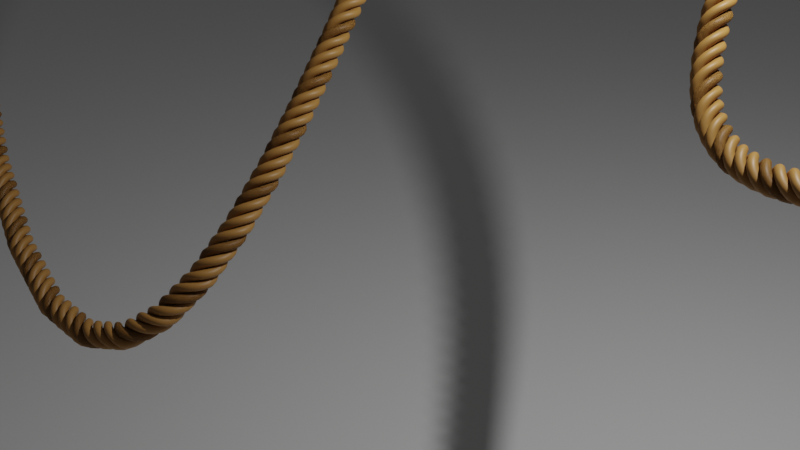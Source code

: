 # Source: rope.blend  (saved by Blender 2.83.19; exported with 4.5.12 LTS)
import bpy
from mathutils import Matrix  # noqa: F401  (used for matrix-valued properties, if any)

bpy.ops.wm.read_factory_settings(use_empty=True)
scene = bpy.context.scene
scene.name = 'Scene'

# ---- collections
col_collection = bpy.data.collections.new('Collection'); scene.collection.children.link(col_collection)

# ---- materials (node trees are filled in below, after node groups)
mat_material_001 = bpy.data.materials.new('Material.001')
mat_material_001.use_transparent_shadow = False

# ---- material node trees
mat_material_001.use_nodes = True; mat_material_001.node_tree.nodes.clear()
_N = mat_material_001.node_tree.nodes; _L = mat_material_001.node_tree.links
n0 = _N.new('ShaderNodeBsdfPrincipled'); n0.name = 'Principled BSDF'; n0.location = (10, 300)
n0.distribution = 'GGX'
n0.subsurface_method = 'BURLEY'
n0.inputs[0].default_value = (0.3672, 0.1803, 0.04257, 1.0)
n0.inputs[3].default_value = 1.45
n0.inputs[27].default_value = (0.0, 0.0, 0.0, 1.0)
n0.inputs[28].default_value = 1.0
n1 = _N.new('ShaderNodeOutputMaterial'); n1.name = 'Material Output'; n1.location = (300, 300)
_L.new(n0.outputs[0], n1.inputs[0])
n1.is_active_output = True

# ---- world
world_world = bpy.data.worlds.new('World'); scene.world = world_world
world_world.use_nodes = True; world_world.node_tree.nodes.clear()
_N = world_world.node_tree.nodes; _L = world_world.node_tree.links
n0 = _N.new('ShaderNodeOutputWorld'); n0.name = 'World Output'; n0.location = (300, 300)
n1 = _N.new('ShaderNodeBackground'); n1.name = 'Background'; n1.location = (10, 300)
n1.inputs[0].default_value = (0.05088, 0.05088, 0.05088, 1.0)
_L.new(n1.outputs[0], n0.inputs[0])
n0.is_active_output = True
world_world.color = (0.05088, 0.05088, 0.05088)
world_world.use_sun_shadow = False
world_world.sun_shadow_jitter_overblur = 0.0

# ---- cameras
cam_camera = bpy.data.cameras.new('Camera')
cam_camera.clip_end = 100.0
cam_camera.ortho_scale = 7.314

# ---- lights
light_light = bpy.data.lights.new('Light', 'POINT')
light_light.transmission_factor = 0.0
light_light.energy = 1000.0
light_light.shadow_soft_size = 0.1
light_light.shadow_maximum_resolution = 0.006
light_light.use_absolute_resolution = True

# ---- meshes
me_circle = bpy.data.meshes.new('Circle')
me_circle.from_pydata([(1.015, 1.0, 0.0), (0.82, 0.9808, 0.0), (0.6324, 0.9239, 0.0), (0.4595, 0.8315, 0.0), (0.3079, 0.7071, 0.0), (0.1836, 0.5556, 0.0), (0.09117, 0.3827, 0.0), (0.03427, 0.1951, 0.0), (0.01505, 7.55e-08, 0.0), (0.03427, -0.1951, 0.0), (0.09117, -0.3827, 0.0), (0.1836, -0.5556, 0.0), (0.3079, -0.7071, 0.0), (0.4595, -0.8315, 0.0), (0.6324, -0.9239, 0.0), (0.82, -0.9808, 0.0), (1.015, -1.0, 0.0), (1.21, -0.9808, 0.0), (1.398, -0.9239, 0.0), (1.571, -0.8315, 0.0), (1.722, -0.7071, 0.0), (1.847, -0.5556, 0.0), (1.939, -0.3827, 0.0), (1.996, -0.1951, 0.0), (2.015, 9.656e-07, 0.0), (1.996, 0.1951, 0.0), (1.939, 0.3827, 0.0), (1.847, 0.5556, 0.0), (1.722, 0.7071, 0.0), (1.571, 0.8315, 0.0), (1.398, 0.9239, 0.0), (1.21, 0.9808, 0.0), (1.015, 1.0, 0.0), (0.82, 0.9808, 0.0), (0.6324, 0.9239, 0.0), (0.4595, 0.8315, 0.0), (0.3079, 0.7071, 0.0), (0.1836, 0.5556, 0.0), (0.09117, 0.3827, 0.0), (0.03427, 0.1951, 0.0), (0.01505, 7.55e-08, 0.0), (0.03427, -0.1951, 0.0), (0.09117, -0.3827, 0.0), (0.1836, -0.5556, 0.0), (0.3079, -0.7071, 0.0), (0.4595, -0.8315, 0.0), (0.6324, -0.9239, 0.0), (0.82, -0.9808, 0.0), (1.015, -1.0, 0.0), (1.21, -0.9808, 0.0), (1.398, -0.9239, 0.0), (1.571, -0.8315, 0.0), (1.722, -0.7071, 0.0), (1.847, -0.5556, 0.0), (1.939, -0.3827, 0.0), (1.996, -0.1951, 0.0), (2.015, 9.656e-07, 0.0), (1.996, 0.1951, 0.0), (1.939, 0.3827, 0.0), (1.847, 0.5556, 0.0), (1.722, 0.7071, 0.0), (1.571, 0.8315, 0.0), (1.398, 0.9239, 0.0), (1.21, 0.9808, 0.0), (1.015, 1.0, 0.0), (0.82, 0.9808, 0.0), (0.6324, 0.9239, 0.0), (0.4595, 0.8315, 0.0), (0.3079, 0.7071, 0.0), (0.1836, 0.5556, 0.0), (0.09117, 0.3827, 0.0), (0.03427, 0.1951, 0.0), (0.01505, 7.55e-08, 0.0), (0.03427, -0.1951, 0.0), (0.09117, -0.3827, 0.0), (0.1836, -0.5556, 0.0), (0.3079, -0.7071, 0.0), (0.4595, -0.8315, 0.0), (0.6324, -0.9239, 0.0), (0.82, -0.9808, 0.0), (1.015, -1.0, 0.0), (1.21, -0.9808, 0.0), (1.398, -0.9239, 0.0), (1.571, -0.8315, 0.0), (1.722, -0.7071, 0.0), (1.847, -0.5556, 0.0), (1.939, -0.3827, 0.0), (1.996, -0.1951, 0.0), (2.015, 9.656e-07, 0.0), (1.996, 0.1951, 0.0), (1.939, 0.3827, 0.0), (1.847, 0.5556, 0.0), (1.722, 0.7071, 0.0), (1.571, 0.8315, 0.0), (1.398, 0.9239, 0.0), (1.21, 0.9808, 0.0), (1.015, 1.0, 0.0), (0.82, 0.9808, 0.0), (0.6324, 0.9239, 0.0), (0.4595, 0.8315, 0.0), (0.3079, 0.7071, 0.0), (0.1836, 0.5556, 0.0), (0.09117, 0.3827, 0.0), (0.03427, 0.1951, 0.0), (0.01505, 7.55e-08, 0.0), (0.03427, -0.1951, 0.0), (0.09117, -0.3827, 0.0), (0.1836, -0.5556, 0.0), (0.3079, -0.7071, 0.0), (0.4595, -0.8315, 0.0), (0.6324, -0.9239, 0.0), (0.82, -0.9808, 0.0), (1.015, -1.0, 0.0), (1.21, -0.9808, 0.0), (1.398, -0.9239, 0.0), (1.571, -0.8315, 0.0), (1.722, -0.7071, 0.0), (1.847, -0.5556, 0.0), (1.939, -0.3827, 0.0), (1.996, -0.1951, 0.0), (2.015, 9.656e-07, 0.0), (1.996, 0.1951, 0.0), (1.939, 0.3827, 0.0), (1.847, 0.5556, 0.0), (1.722, 0.7071, 0.0), (1.571, 0.8315, 0.0), (1.398, 0.9239, 0.0), (1.21, 0.9808, 0.0), (-6.579e-10, 1.0, -1.015), (7.03e-09, 0.9808, -0.82), (1.274e-08, 0.9239, -0.6324), (1.626e-08, 0.8315, -0.4595), (1.745e-08, 0.7071, -0.3079), (1.626e-08, 0.5556, -0.1836), (1.274e-08, 0.3827, -0.09117), (7.03e-09, 0.1951, -0.03427), (-6.579e-10, 7.484e-08, -0.01505), (-1.003e-08, -0.1951, -0.03427), (-2.071e-08, -0.3827, -0.09117), (-3.231e-08, -0.5556, -0.1836), (-4.437e-08, -0.7071, -0.3079), (-5.643e-08, -0.8315, -0.4595), (-6.803e-08, -0.9239, -0.6324), (-7.871e-08, -0.9808, -0.82), (-8.808e-08, -1.0, -1.015), (-9.577e-08, -0.9808, -1.21), (-1.015e-07, -0.9239, -1.398), (-1.05e-07, -0.8315, -1.571), (-1.062e-07, -0.7071, -1.722), (-1.05e-07, -0.5556, -1.847), (-1.015e-07, -0.3827, -1.939), (-9.577e-08, -0.1951, -1.996), (-8.808e-08, 8.775e-07, -2.015), (-7.871e-08, 0.1951, -1.996), (-6.803e-08, 0.3827, -1.939), (-5.643e-08, 0.5556, -1.847), (-4.437e-08, 0.7071, -1.722), (-3.231e-08, 0.8315, -1.571), (-2.071e-08, 0.9239, -1.398), (-1.003e-08, 0.9808, -1.21), (-1.015, 1.0, -4.182e-07), (-0.82, 0.9808, -3.529e-07), (-0.6324, 0.9239, -2.868e-07), (-0.4595, 0.8315, -2.224e-07), (-0.3079, 0.7071, -1.622e-07), (-0.1836, 0.5556, -1.084e-07), (-0.09117, 0.3827, -6.316e-08), (-0.03427, 0.1951, -2.822e-08), (-0.01505, 7.55e-08, -4.904e-09), (-0.03427, -0.1951, 5.89e-09), (-0.09117, -0.3827, 3.748e-09), (-0.1836, -0.5556, -1.125e-08), (-0.3079, -0.7071, -3.852e-08), (-0.4595, -0.8315, -7.703e-08), (-0.6324, -0.9239, -1.253e-07), (-0.82, -0.9808, -1.814e-07), (-1.015, -1.0, -2.433e-07), (-1.21, -0.9808, -3.086e-07), (-1.398, -0.9239, -3.747e-07), (-1.571, -0.8315, -4.391e-07), (-1.722, -0.7071, -4.993e-07), (-1.847, -0.5556, -5.531e-07), (-1.939, -0.3827, -5.983e-07), (-1.996, -0.1951, -6.333e-07), (-2.015, 9.656e-07, -6.566e-07), (-1.996, 0.1951, -6.674e-07), (-1.939, 0.3827, -6.652e-07), (-1.847, 0.5556, -6.502e-07), (-1.722, 0.7071, -6.23e-07), (-1.571, 0.8315, -5.845e-07), (-1.398, 0.9239, -5.362e-07), (-1.21, 0.9808, -4.801e-07), (-3.161e-08, 1.0, 1.015), (-3.309e-08, 0.9808, 0.82), (-3.284e-08, 0.9239, 0.6324), (-3.087e-08, 0.8315, 0.4595), (-2.724e-08, 0.7071, 0.3079), (-2.21e-08, 0.5556, 0.1836), (-1.564e-08, 0.3827, 0.09117), (-8.119e-09, 0.1951, 0.03427), (1.795e-10, 7.616e-08, 0.01505), (8.936e-09, -0.1951, 0.03427), (1.781e-08, -0.3827, 0.09117), (2.647e-08, -0.5556, 0.1836), (3.458e-08, -0.7071, 0.3079), (4.182e-08, -0.8315, 0.4595), (4.792e-08, -0.9239, 0.6324), (5.265e-08, -0.9808, 0.82), (5.582e-08, -1.0, 1.015), (5.73e-08, -0.9808, 1.21), (5.705e-08, -0.9239, 1.398), (5.507e-08, -0.8315, 1.571), (5.145e-08, -0.7071, 1.722), (4.63e-08, -0.5556, 1.847), (3.985e-08, -0.3827, 1.939), (3.233e-08, -0.1951, 1.996), (2.403e-08, 1.054e-06, 2.015), (1.527e-08, 0.1951, 1.996), (6.394e-09, 0.3827, 1.939), (-2.265e-09, 0.5556, 1.847), (-1.037e-08, 0.7071, 1.722), (-1.762e-08, 0.8315, 1.571), (-2.372e-08, 0.9239, 1.398), (-2.844e-08, 0.9808, 1.21)], [(1, 0), (2, 1), (3, 2), (4, 3), (5, 4), (6, 5), (7, 6), (8, 7), (9, 8), (10, 9), (11, 10), (12, 11), (13, 12), (14, 13), (15, 14), (16, 15), (17, 16), (18, 17), (19, 18), (20, 19), (21, 20), (22, 21), (23, 22), (24, 23), (25, 24), (26, 25), (27, 26), (28, 27), (29, 28), (30, 29), (31, 30), (0, 31), (33, 32), (34, 33), (35, 34), (36, 35), (37, 36), (38, 37), (39, 38), (40, 39), (41, 40), (42, 41), (43, 42), (44, 43), (45, 44), (46, 45), (47, 46), (48, 47), (49, 48), (50, 49), (51, 50), (52, 51), (53, 52), (54, 53), (55, 54), (56, 55), (57, 56), (58, 57), (59, 58), (60, 59), (61, 60), (62, 61), (63, 62), (32, 63), (65, 64), (66, 65), (67, 66), (68, 67), (69, 68), (70, 69), (71, 70), (72, 71), (73, 72), (74, 73), (75, 74), (76, 75), (77, 76), (78, 77), (79, 78), (80, 79), (81, 80), (82, 81), (83, 82), (84, 83), (85, 84), (86, 85), (87, 86), (88, 87), (89, 88), (90, 89), (91, 90), (92, 91), (93, 92), (94, 93), (95, 94), (64, 95), (97, 96), (98, 97), (99, 98), (100, 99), (101, 100), (102, 101), (103, 102), (104, 103), (105, 104), (106, 105), (107, 106), (108, 107), (109, 108), (110, 109), (111, 110), (112, 111), (113, 112), (114, 113), (115, 114), (116, 115), (117, 116), (118, 117), (119, 118), (120, 119), (121, 120), (122, 121), (123, 122), (124, 123), (125, 124), (126, 125), (127, 126), (96, 127), (129, 128), (130, 129), (131, 130), (132, 131), (133, 132), (134, 133), (135, 134), (136, 135), (137, 136), (138, 137), (139, 138), (140, 139), (141, 140), (142, 141), (143, 142), (144, 143), (145, 144), (146, 145), (147, 146), (148, 147), (149, 148), (150, 149), (151, 150), (152, 151), (153, 152), (154, 153), (155, 154), (156, 155), (157, 156), (158, 157), (159, 158), (128, 159), (161, 160), (162, 161), (163, 162), (164, 163), (165, 164), (166, 165), (167, 166), (168, 167), (169, 168), (170, 169), (171, 170), (172, 171), (173, 172), (174, 173), (175, 174), (176, 175), (177, 176), (178, 177), (179, 178), (180, 179), (181, 180), (182, 181), (183, 182), (184, 183), (185, 184), (186, 185), (187, 186), (188, 187), (189, 188), (190, 189), (191, 190), (160, 191), (193, 192), (194, 193), (195, 194), (196, 195), (197, 196), (198, 197), (199, 198), (200, 199), (201, 200), (202, 201), (203, 202), (204, 203), (205, 204), (206, 205), (207, 206), (208, 207), (209, 208), (210, 209), (211, 210), (212, 211), (213, 212), (214, 213), (215, 214), (216, 215), (217, 216), (218, 217), (219, 218), (220, 219), (221, 220), (222, 221), (223, 222), (192, 223)], [])
me_circle.materials.append(mat_material_001)
me_circle.use_remesh_fix_poles = True
me_circle.use_remesh_preserve_attributes = False
me_circle.use_mirror_vertex_groups = False
me_circle.update()
me_plane = bpy.data.meshes.new('Plane')
me_plane.from_pydata([(-1.0, -1.0, 0.0), (1.0, -1.0, 0.0), (-1.0, 1.0, 0.0), (1.0, 1.0, 0.0)], [], [(0, 1, 3, 2)])
_uv = me_plane.uv_layers.new(name='UVMap')
_uv.uv.foreach_set('vector', [0.0, 0.0, 1.0, 0.0, 1.0, 1.0, 0.0, 1.0])
me_plane.use_remesh_fix_poles = True
me_plane.use_remesh_preserve_attributes = False
me_plane.use_mirror_vertex_groups = False
me_plane.update()

# ---- curves / text
cu_nurbspath = bpy.data.curves.new('NurbsPath', 'CURVE')
cu_nurbspath.dimensions = '3D'
_sp = cu_nurbspath.splines.new('NURBS'); _sp.points.add(14)
_sp.points.foreach_set('co', [-1.992, 4.554e-05, 0.003159, 1.0, -1.167, -0.3686, -0.4141, 1.0, -1.435, 0.3149, 0.2964, 1.0, -1.61, 0.6585, 0.5413, 1.0, -0.8785, 0.6298, 0.5896, 1.0, -1.174, 0.1521, -0.168, 1.0, -0.2117, 0.2397, 0.4008, 1.0, -0.6116, 0.1308, 0.1473, 1.0, -0.5226, -0.03556, -9.661e-05, 1.0, -0.4336, -0.2019, -0.1475, 1.0, -0.3446, -0.3682, -0.2949, 1.0, -0.2556, -0.5346, -0.4424, 1.0, -0.1666, -0.7009, -0.5898, 1.0, 1.0, 0.0, 0.0, 1.0, 2.0, 0.0, 0.0, 1.0])
_sp.order_u = 5
_sp.order_v = 0
_sp.use_endpoint_u = True
cu_nurbspath.use_path = True
cu_nurbspath.use_path_clamp = True
cu_nurbspath.fill_mode = 'FULL'

# ---- objects
ob_light = bpy.data.objects.new('Light', light_light)
ob_camera = bpy.data.objects.new('Camera', cam_camera)
ob_circle = bpy.data.objects.new('Circle', me_circle)
ob_nurbspath = bpy.data.objects.new('NurbsPath', cu_nurbspath)
ob_plane = bpy.data.objects.new('Plane', me_plane)

# ---- transforms, parenting, visibility, modifiers, constraints
ob_light.location = (4.076, 1.005, 5.904)
ob_light.rotation_euler = (0.6503, 0.05522, 1.866)
ob_light.lock_rotations_4d = False
ob_light.empty_display_type = 'ARROWS'
ob_light.color = (0.0, 0.0, 0.0, 0.0)
ob_light.lineart.crease_threshold = 0.0
ob_camera.location = (7.359, -6.926, 4.958)
ob_camera.rotation_euler = (1.109, 0.0, 0.8149)
ob_camera.lock_rotations_4d = False
ob_camera.empty_display_type = 'ARROWS'
ob_camera.color = (0.0, 0.0, 0.0, 0.0)
ob_camera.display_type = 'WIRE'
ob_camera.lineart.crease_threshold = 0.0
ob_circle.location = (10.62, -2.061, 1.099)
ob_circle.rotation_euler = (1.571, 0.0, 0.0)
ob_circle.scale = (0.06185, 0.06185, 0.06185)
ob_circle.lineart.crease_threshold = 0.0
_m = ob_circle.modifiers.new('Screw', 'SCREW')
_m.iterations = 93
_m.axis = 'Y'
_m.screw_offset = 8.8
_m = ob_circle.modifiers.new('Curve', 'CURVE')
_m.object = ob_nurbspath
_m.deform_axis = 'POS_Z'
ob_nurbspath.location = (10.62, -2.061, 1.099)
ob_nurbspath.scale = (7.718, 7.718, 7.718)
ob_nurbspath.lineart.crease_threshold = 0.0
ob_plane.location = (5.955, -3.663, -3.088)
ob_plane.scale = (29.66, 29.66, 29.66)
ob_plane.lineart.crease_threshold = 0.0

# ---- collection membership
col_collection.objects.link(ob_light)
col_collection.objects.link(ob_camera)
col_collection.objects.link(ob_circle)
col_collection.objects.link(ob_nurbspath)
col_collection.objects.link(ob_plane)

# ---- scene / render settings (as saved in the file)
scene.camera = ob_camera
scene.frame_start = 1; scene.frame_end = 250; scene.frame_set(1)
scene.render.engine = 'BLENDER_EEVEE_NEXT'
scene.cycles.use_denoising = False
scene.cycles.samples = 128
scene.cycles.sampling_pattern = 'TABULATED_SOBOL'
scene.cycles.use_adaptive_sampling = False
scene.cycles.use_light_tree = False
scene.view_settings.view_transform = 'Filmic'
bpy.context.view_layer.update()
